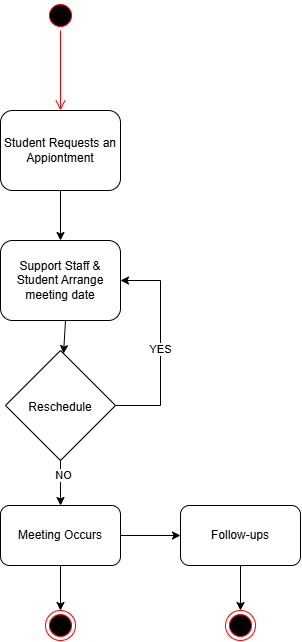

The diagram above was exported from draw.io. Its source (the exported page's mxGraphModel, read from the mxfile embedded in the PNG):
<mxGraphModel dx="765" dy="774" grid="1" gridSize="10" guides="1" tooltips="1" connect="1" arrows="1" fold="1" page="1" pageScale="1" pageWidth="827" pageHeight="1169" math="0" shadow="0">
  <root>
    <mxCell id="0" />
    <mxCell id="1" parent="0" />
    <mxCell id="IE_BoLZZkl9YfgLwuzNk-2" parent="1" style="rounded=1;whiteSpace=wrap;html=1;roundedPerimeter=1;" value="Student Requests an Appiontment" vertex="1">
      <mxGeometry height="80" width="120" x="340" y="160" as="geometry" />
    </mxCell>
    <mxCell id="IE_BoLZZkl9YfgLwuzNk-4" parent="1" style="rounded=1;whiteSpace=wrap;html=1;roundedPerimeter=1;" value="Support Staff &amp;amp; Student Arrange meeting date" vertex="1">
      <mxGeometry height="80" width="120" x="340" y="290" as="geometry" />
    </mxCell>
    <mxCell id="IE_BoLZZkl9YfgLwuzNk-23" edge="1" parent="1" source="IE_BoLZZkl9YfgLwuzNk-6" style="edgeStyle=orthogonalEdgeStyle;rounded=0;orthogonalLoop=1;jettySize=auto;html=1;defaultLabelBackgroundColor=page;labelPadding=0 4;entryX=1;entryY=0.5;entryDx=0;entryDy=0;" target="IE_BoLZZkl9YfgLwuzNk-4">
      <mxGeometry relative="1" x="-0.1333" as="geometry">
        <Array as="points">
          <mxPoint x="500" y="455" />
          <mxPoint x="500" y="330" />
        </Array>
        <mxPoint x="490" y="340" as="targetPoint" />
      </mxGeometry>
    </mxCell>
    <mxCell id="IE_BoLZZkl9YfgLwuzNk-24" connectable="0" parent="IE_BoLZZkl9YfgLwuzNk-23" style="edgeLabel;html=1;align=center;verticalAlign=middle;resizable=0;points=[];inheritText=1;defaultLabelBackgroundColor=page;labelPadding=0 4;" value="YES" vertex="1">
      <mxGeometry relative="1" x="-0.0286" y="1" as="geometry">
        <mxPoint as="offset" />
      </mxGeometry>
    </mxCell>
    <mxCell id="IE_BoLZZkl9YfgLwuzNk-6" parent="1" style="rhombus;whiteSpace=wrap;html=1;shapeInside=1;" value="Reschedule" vertex="1">
      <mxGeometry height="110" width="110" x="345" y="400" as="geometry" />
    </mxCell>
    <mxCell id="IE_BoLZZkl9YfgLwuzNk-18" edge="1" parent="1" source="IE_BoLZZkl9YfgLwuzNk-7" style="edgeStyle=orthogonalEdgeStyle;rounded=0;orthogonalLoop=1;jettySize=auto;html=1;entryX=0;entryY=0.5;entryDx=0;entryDy=0;defaultLabelBackgroundColor=page;labelPadding=0 4;" target="IE_BoLZZkl9YfgLwuzNk-8">
      <mxGeometry relative="1" as="geometry" />
    </mxCell>
    <mxCell id="IE_BoLZZkl9YfgLwuzNk-20" edge="1" parent="1" source="IE_BoLZZkl9YfgLwuzNk-7" style="edgeStyle=orthogonalEdgeStyle;rounded=0;orthogonalLoop=1;jettySize=auto;html=1;defaultLabelBackgroundColor=page;labelPadding=0 4;" value="">
      <mxGeometry relative="1" as="geometry">
        <mxPoint x="400" y="660" as="targetPoint" />
      </mxGeometry>
    </mxCell>
    <mxCell id="IE_BoLZZkl9YfgLwuzNk-7" parent="1" style="rounded=1;whiteSpace=wrap;html=1;roundedPerimeter=1;" value="Meeting Occurs" vertex="1">
      <mxGeometry height="60" width="120" x="340" y="555" as="geometry" />
    </mxCell>
    <mxCell id="IE_BoLZZkl9YfgLwuzNk-19" edge="1" parent="1" source="IE_BoLZZkl9YfgLwuzNk-8" style="edgeStyle=orthogonalEdgeStyle;rounded=0;orthogonalLoop=1;jettySize=auto;html=1;entryX=0.5;entryY=0;entryDx=0;entryDy=0;defaultLabelBackgroundColor=page;labelPadding=0 4;">
      <mxGeometry relative="1" as="geometry">
        <mxPoint x="580" y="660" as="targetPoint" />
      </mxGeometry>
    </mxCell>
    <mxCell id="IE_BoLZZkl9YfgLwuzNk-8" parent="1" style="rounded=1;whiteSpace=wrap;html=1;roundedPerimeter=1;" value="Follow-ups" vertex="1">
      <mxGeometry height="60" width="120" x="520" y="555" as="geometry" />
    </mxCell>
    <mxCell id="IE_BoLZZkl9YfgLwuzNk-13" edge="1" parent="1" style="endArrow=classic;html=1;rounded=0;defaultLabelBackgroundColor=page;labelPadding=0 4;entryX=0.5;entryY=0;entryDx=0;entryDy=0;" target="IE_BoLZZkl9YfgLwuzNk-4" value="">
      <mxGeometry height="50" relative="1" width="50" as="geometry">
        <mxPoint x="400" y="240" as="sourcePoint" />
        <mxPoint x="450" y="190" as="targetPoint" />
      </mxGeometry>
    </mxCell>
    <mxCell id="IE_BoLZZkl9YfgLwuzNk-14" edge="1" parent="1" style="endArrow=classic;html=1;rounded=0;defaultLabelBackgroundColor=page;labelPadding=0 4;" target="IE_BoLZZkl9YfgLwuzNk-6" value="">
      <mxGeometry height="50" relative="1" width="50" as="geometry">
        <mxPoint x="405" y="370" as="sourcePoint" />
        <mxPoint x="455" y="320" as="targetPoint" />
      </mxGeometry>
    </mxCell>
    <mxCell id="IE_BoLZZkl9YfgLwuzNk-15" edge="1" parent="1" style="endArrow=classic;html=1;rounded=0;defaultLabelBackgroundColor=page;labelPadding=0 4;entryX=0.5;entryY=0;entryDx=0;entryDy=0;" target="IE_BoLZZkl9YfgLwuzNk-7" value="">
      <mxGeometry height="50" relative="1" width="50" as="geometry">
        <mxPoint x="400" y="510" as="sourcePoint" />
        <mxPoint x="400" y="550" as="targetPoint" />
      </mxGeometry>
    </mxCell>
    <mxCell id="IE_BoLZZkl9YfgLwuzNk-25" connectable="0" parent="IE_BoLZZkl9YfgLwuzNk-15" style="edgeLabel;html=1;align=center;verticalAlign=middle;resizable=0;points=[];inheritText=1;defaultLabelBackgroundColor=page;labelPadding=0 4;" value="NO" vertex="1">
      <mxGeometry relative="1" x="-0.3778" y="2" as="geometry">
        <mxPoint as="offset" />
      </mxGeometry>
    </mxCell>
    <mxCell id="IE_BoLZZkl9YfgLwuzNk-26" parent="1" style="ellipse;html=1;shape=endState;fillColor=#000000;strokeColor=#ff0000;" value="" vertex="1">
      <mxGeometry height="30" width="30" x="385" y="660" as="geometry" />
    </mxCell>
    <mxCell id="IE_BoLZZkl9YfgLwuzNk-27" parent="1" style="ellipse;html=1;shape=startState;fillColor=#000000;strokeColor=#ff0000;" value="" vertex="1">
      <mxGeometry height="30" width="30" x="385" y="50" as="geometry" />
    </mxCell>
    <mxCell id="IE_BoLZZkl9YfgLwuzNk-28" edge="1" parent="1" source="IE_BoLZZkl9YfgLwuzNk-27" style="edgeStyle=orthogonalEdgeStyle;html=1;verticalAlign=bottom;endArrow=open;endSize=8;strokeColor=#ff0000;rounded=0;defaultLabelBackgroundColor=page;labelPadding=0 4;entryX=0.5;entryY=0;entryDx=0;entryDy=0;" target="IE_BoLZZkl9YfgLwuzNk-2" value="">
      <mxGeometry relative="1" as="geometry">
        <mxPoint x="215" y="160" as="targetPoint" />
      </mxGeometry>
    </mxCell>
    <mxCell id="IE_BoLZZkl9YfgLwuzNk-29" parent="1" style="ellipse;html=1;shape=endState;fillColor=#000000;strokeColor=#ff0000;" value="" vertex="1">
      <mxGeometry height="30" width="30" x="565" y="660" as="geometry" />
    </mxCell>
  </root>
</mxGraphModel>